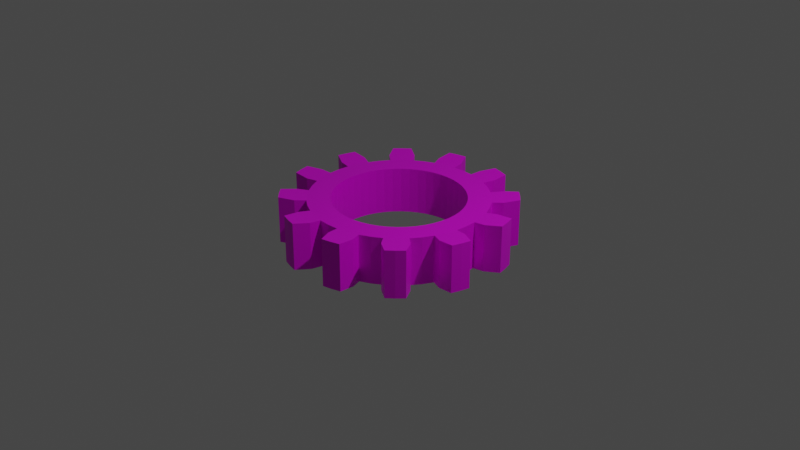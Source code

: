 # Source: gear_2_.blend  (saved by Blender 3.2.14; exported with 4.5.12 LTS)
import bpy
from mathutils import Matrix  # noqa: F401  (used for matrix-valued properties, if any)

bpy.ops.wm.read_factory_settings(use_empty=True)
scene = bpy.context.scene
scene.name = 'Scene'

# ---- collections
col_collection = bpy.data.collections.new('Collection'); scene.collection.children.link(col_collection)

# ---- images (referenced by path relative to the original .blend; pixels are not part of the script)
import os
ASSET_DIR = os.environ.get("B2B_ASSET_DIR", "")  # directory of the original .blend (textures are referenced by path, not embedded)
HERE = os.path.dirname(os.path.abspath(__file__))  # packed textures are extracted next to this script under _unpacked/

def load_image(name, relpath, width, height, colorspace="sRGB"):
    """Load a texture the original file referenced (path relative to the .blend, or extracted next to this script)."""
    p = next((c for c in (os.path.join(HERE, relpath), os.path.join(ASSET_DIR, relpath)) if relpath and os.path.exists(c)), "")
    if p:
        img = bpy.data.images.load(p, check_existing=True)
        img.name = name
    else:  # same state as the original file: an image datablock whose file is absent (Cycles renders it pink)
        img = bpy.data.images.new(name, width, height)
        img.source = "FILE"
        img.filepath = "//" + (relpath or name)
    img.colorspace_settings.name = colorspace
    return img
img_metal_webp = load_image('metal.webp', 'metal.webp', 1024, 1024, 'sRGB')

# ---- materials (node trees are filled in below, after node groups)
mat_material_001 = bpy.data.materials.new('Material.001')
mat_material_001.use_transparent_shadow = False

# ---- material node trees
mat_material_001.use_nodes = True; mat_material_001.node_tree.nodes.clear()
_N = mat_material_001.node_tree.nodes; _L = mat_material_001.node_tree.links
n0 = _N.new('ShaderNodeBsdfPrincipled'); n0.name = 'Principled BSDF'; n0.location = (10, 300)
n0.distribution = 'GGX'
n0.subsurface_method = 'RANDOM_WALK_SKIN'
n0.inputs[1].default_value = 0.4066
n0.inputs[3].default_value = 1.45
n0.inputs[11].default_value = 1.492
n0.inputs[27].default_value = (0.0, 0.0, 0.0, 1.0)
n0.inputs[28].default_value = 1.0
n1 = _N.new('ShaderNodeOutputMaterial'); n1.name = 'Material Output'; n1.location = (300, 300)
n2 = _N.new('ShaderNodeTexImage'); n2.name = 'Image Texture'; n2.location = (-280, 280)
n2.image = img_metal_webp
_L.new(n0.outputs[0], n1.inputs[0])
_L.new(n2.outputs[0], n0.inputs[0])
n1.is_active_output = True

# ---- world
world_world = bpy.data.worlds.new('World'); scene.world = world_world
world_world.use_nodes = True; world_world.node_tree.nodes.clear()
_N = world_world.node_tree.nodes; _L = world_world.node_tree.links
n0 = _N.new('ShaderNodeOutputWorld'); n0.name = 'World Output'; n0.location = (300, 300)
n1 = _N.new('ShaderNodeBackground'); n1.name = 'Background'; n1.location = (10, 300)
n1.inputs[0].default_value = (0.05088, 0.05088, 0.05088, 1.0)
_L.new(n1.outputs[0], n0.inputs[0])
n0.is_active_output = True
world_world.color = (0.05088, 0.05088, 0.05088)
world_world.use_sun_shadow = False
world_world.sun_shadow_jitter_overblur = 0.0

# ---- cameras
cam_camera = bpy.data.cameras.new('Camera')
cam_camera.clip_end = 100.0
cam_camera.ortho_scale = 7.314

# ---- lights
light_light = bpy.data.lights.new('Light', 'POINT')
light_light.transmission_factor = 0.0
light_light.energy = 1000.0
light_light.shadow_soft_size = 0.1
light_light.shadow_maximum_resolution = 0.006
light_light.use_absolute_resolution = True

# ---- meshes
me_gear_001 = bpy.data.meshes.new('Gear.001')
me_gear_001.from_pydata([(0.69, 0.0, -0.25), (0.6841, 0.09006, -0.25), (0.6665, 0.1786, -0.25), (0.6375, 0.2641, -0.25), (0.93, 0.0, -0.25), (0.922, 0.1214, -0.25), (0.8983, 0.2407, -0.25), (0.8592, 0.3559, -0.25), (1.041, 0.1371, -0.2433), (1.014, 0.2718, -0.2433), (0.9701, 0.4018, -0.2433), (1.191, 0.2155, -0.23), (1.169, 0.3132, -0.23), (1.139, 0.4087, -0.23), (0.6895, 0.000722, 0.25), (0.6835, 0.09071, 0.25), (0.6658, 0.1791, 0.25), (0.6367, 0.2645, 0.25), (0.9293, 0.0009732, 0.25), (0.9212, 0.1223, 0.25), (0.8974, 0.2415, 0.25), (0.8582, 0.3565, 0.25), (1.04, 0.138, 0.2567), (1.013, 0.2726, 0.2567), (0.9689, 0.4025, 0.2567), (1.19, 0.2166, 0.27), (1.168, 0.3142, 0.27), (1.138, 0.4096, 0.27), (0.5976, 0.345, -0.25), (0.5474, 0.42, -0.25), (0.4879, 0.4879, -0.25), (0.42, 0.5474, -0.25), (0.8054, 0.465, -0.25), (0.7378, 0.5661, -0.25), (0.6576, 0.6576, -0.25), (0.5661, 0.7378, -0.25), (0.833, 0.6392, -0.2433), (0.7425, 0.7425, -0.2433), (0.6392, 0.833, -0.2433), (0.9234, 0.782, -0.23), (0.8556, 0.8556, -0.23), (0.782, 0.9234, -0.23), (0.5967, 0.3454, 0.25), (0.5466, 0.4203, 0.25), (0.487, 0.488, 0.25), (0.4192, 0.5474, 0.25), (0.8043, 0.4655, 0.25), (0.7367, 0.5665, 0.25), (0.6564, 0.6578, 0.25), (0.565, 0.7379, 0.25), (0.8317, 0.6396, 0.2567), (0.7411, 0.7427, 0.2567), (0.6378, 0.8331, 0.2567), (0.9219, 0.7824, 0.27), (0.8541, 0.8559, 0.27), (0.7804, 0.9235, 0.27), (0.345, 0.5976, -0.25), (0.2641, 0.6375, -0.25), (0.1786, 0.6665, -0.25), (0.09006, 0.6841, -0.25), (0.465, 0.8054, -0.25), (0.3559, 0.8592, -0.25), (0.2407, 0.8983, -0.25), (0.1214, 0.922, -0.25), (0.4018, 0.9701, -0.2433), (0.2718, 1.014, -0.2433), (0.1371, 1.041, -0.2433), (0.4087, 1.139, -0.23), (0.3132, 1.169, -0.23), (0.2155, 1.191, -0.23), (0.3441, 0.5975, 0.25), (0.2632, 0.6373, 0.25), (0.1778, 0.6662, 0.25), (0.08928, 0.6837, 0.25), (0.4638, 0.8053, 0.25), (0.3547, 0.8589, 0.25), (0.2396, 0.8979, 0.25), (0.1203, 0.9215, 0.25), (0.4005, 0.9698, 0.2567), (0.2705, 1.014, 0.2567), (0.1359, 1.04, 0.2567), (0.4072, 1.138, 0.27), (0.3117, 1.168, 0.27), (0.2141, 1.19, 0.27), (4.225e-17, 0.69, -0.25), (-0.09006, 0.6841, -0.25), (-0.1786, 0.6665, -0.25), (-0.2641, 0.6375, -0.25), (5.695e-17, 0.93, -0.25), (-0.1214, 0.922, -0.25), (-0.2407, 0.8983, -0.25), (-0.3559, 0.8592, -0.25), (-0.1371, 1.041, -0.2433), (-0.2718, 1.014, -0.2433), (-0.4018, 0.9701, -0.2433), (-0.2155, 1.191, -0.23), (-0.3132, 1.169, -0.23), (-0.4087, 1.139, -0.23), (-0.000722, 0.6895, 0.25), (-0.09071, 0.6835, 0.25), (-0.1791, 0.6658, 0.25), (-0.2645, 0.6367, 0.25), (-0.0009732, 0.9293, 0.25), (-0.1223, 0.9212, 0.25), (-0.2415, 0.8974, 0.25), (-0.3565, 0.8582, 0.25), (-0.138, 1.04, 0.2567), (-0.2726, 1.013, 0.2567), (-0.4025, 0.9689, 0.2567), (-0.2166, 1.19, 0.27), (-0.3142, 1.168, 0.27), (-0.4096, 1.138, 0.27), (-0.345, 0.5976, -0.25), (-0.42, 0.5474, -0.25), (-0.4879, 0.4879, -0.25), (-0.5474, 0.42, -0.25), (-0.465, 0.8054, -0.25), (-0.5661, 0.7378, -0.25), (-0.6576, 0.6576, -0.25), (-0.7378, 0.5661, -0.25), (-0.6392, 0.833, -0.2433), (-0.7425, 0.7425, -0.2433), (-0.833, 0.6392, -0.2433), (-0.782, 0.9234, -0.23), (-0.8556, 0.8556, -0.23), (-0.9234, 0.782, -0.23), (-0.3454, 0.5967, 0.25), (-0.4203, 0.5466, 0.25), (-0.488, 0.487, 0.25), (-0.5474, 0.4192, 0.25), (-0.4655, 0.8043, 0.25), (-0.5665, 0.7367, 0.25), (-0.6578, 0.6564, 0.25), (-0.7379, 0.565, 0.25), (-0.6396, 0.8317, 0.2567), (-0.7427, 0.7411, 0.2567), (-0.8331, 0.6378, 0.2567), (-0.7824, 0.9219, 0.27), (-0.8559, 0.8541, 0.27), (-0.9235, 0.7804, 0.27), (-0.5976, 0.345, -0.25), (-0.6375, 0.2641, -0.25), (-0.6665, 0.1786, -0.25), (-0.6841, 0.09006, -0.25), (-0.8054, 0.465, -0.25), (-0.8592, 0.3559, -0.25), (-0.8983, 0.2407, -0.25), (-0.922, 0.1214, -0.25), (-0.9701, 0.4018, -0.2433), (-1.014, 0.2718, -0.2433), (-1.041, 0.1371, -0.2433), (-1.139, 0.4087, -0.23), (-1.169, 0.3132, -0.23), (-1.191, 0.2155, -0.23), (-0.5975, 0.3441, 0.25), (-0.6373, 0.2632, 0.25), (-0.6662, 0.1778, 0.25), (-0.6837, 0.08928, 0.25), (-0.8053, 0.4638, 0.25), (-0.8589, 0.3547, 0.25), (-0.8979, 0.2396, 0.25), (-0.9215, 0.1203, 0.25), (-0.9698, 0.4005, 0.2567), (-1.014, 0.2705, 0.2567), (-1.04, 0.1359, 0.2567), (-1.138, 0.4072, 0.27), (-1.168, 0.3117, 0.27), (-1.19, 0.2141, 0.27), (-0.69, 8.45e-17, -0.25), (-0.6841, -0.09006, -0.25), (-0.6665, -0.1786, -0.25), (-0.6375, -0.2641, -0.25), (-0.93, 1.139e-16, -0.25), (-0.922, -0.1214, -0.25), (-0.8983, -0.2407, -0.25), (-0.8592, -0.3559, -0.25), (-1.041, -0.1371, -0.2433), (-1.014, -0.2718, -0.2433), (-0.9701, -0.4018, -0.2433), (-1.191, -0.2155, -0.23), (-1.169, -0.3132, -0.23), (-1.139, -0.4087, -0.23), (-0.6895, -0.000722, 0.25), (-0.6835, -0.09071, 0.25), (-0.6658, -0.1791, 0.25), (-0.6367, -0.2645, 0.25), (-0.9293, -0.0009732, 0.25), (-0.9212, -0.1223, 0.25), (-0.8974, -0.2415, 0.25), (-0.8582, -0.3565, 0.25), (-1.04, -0.138, 0.2567), (-1.013, -0.2726, 0.2567), (-0.9689, -0.4025, 0.2567), (-1.19, -0.2166, 0.27), (-1.168, -0.3142, 0.27), (-1.138, -0.4096, 0.27), (-0.5976, -0.345, -0.25), (-0.5474, -0.42, -0.25), (-0.4879, -0.4879, -0.25), (-0.42, -0.5474, -0.25), (-0.8054, -0.465, -0.25), (-0.7378, -0.5661, -0.25), (-0.6576, -0.6576, -0.25), (-0.5661, -0.7378, -0.25), (-0.833, -0.6392, -0.2433), (-0.7425, -0.7425, -0.2433), (-0.6392, -0.833, -0.2433), (-0.9234, -0.782, -0.23), (-0.8556, -0.8556, -0.23), (-0.782, -0.9234, -0.23), (-0.5967, -0.3454, 0.25), (-0.5466, -0.4203, 0.25), (-0.487, -0.488, 0.25), (-0.4192, -0.5474, 0.25), (-0.8043, -0.4655, 0.25), (-0.7367, -0.5665, 0.25), (-0.6564, -0.6578, 0.25), (-0.565, -0.7379, 0.25), (-0.8317, -0.6396, 0.2567), (-0.7411, -0.7427, 0.2567), (-0.6378, -0.8331, 0.2567), (-0.9219, -0.7824, 0.27), (-0.8541, -0.8559, 0.27), (-0.7804, -0.9235, 0.27), (-0.345, -0.5976, -0.25), (-0.2641, -0.6375, -0.25), (-0.1786, -0.6665, -0.25), (-0.09006, -0.6841, -0.25), (-0.465, -0.8054, -0.25), (-0.3559, -0.8592, -0.25), (-0.2407, -0.8983, -0.25), (-0.1214, -0.922, -0.25), (-0.4018, -0.9701, -0.2433), (-0.2718, -1.014, -0.2433), (-0.1371, -1.041, -0.2433), (-0.4087, -1.139, -0.23), (-0.3132, -1.169, -0.23), (-0.2155, -1.191, -0.23), (-0.3441, -0.5975, 0.25), (-0.2632, -0.6373, 0.25), (-0.1778, -0.6662, 0.25), (-0.08928, -0.6837, 0.25), (-0.4638, -0.8053, 0.25), (-0.3547, -0.8589, 0.25), (-0.2396, -0.8979, 0.25), (-0.1203, -0.9215, 0.25), (-0.4005, -0.9698, 0.2567), (-0.2705, -1.014, 0.2567), (-0.1359, -1.04, 0.2567), (-0.4072, -1.138, 0.27), (-0.3117, -1.168, 0.27), (-0.2141, -1.19, 0.27), (-1.268e-16, -0.69, -0.25), (0.09006, -0.6841, -0.25), (0.1786, -0.6665, -0.25), (0.2641, -0.6375, -0.25), (-1.708e-16, -0.93, -0.25), (0.1214, -0.922, -0.25), (0.2407, -0.8983, -0.25), (0.3559, -0.8592, -0.25), (0.1371, -1.041, -0.2433), (0.2718, -1.014, -0.2433), (0.4018, -0.9701, -0.2433), (0.2155, -1.191, -0.23), (0.3132, -1.169, -0.23), (0.4087, -1.139, -0.23), (0.000722, -0.6895, 0.25), (0.09071, -0.6835, 0.25), (0.1791, -0.6658, 0.25), (0.2645, -0.6367, 0.25), (0.0009732, -0.9293, 0.25), (0.1223, -0.9212, 0.25), (0.2415, -0.8974, 0.25), (0.3565, -0.8582, 0.25), (0.138, -1.04, 0.2567), (0.2726, -1.013, 0.2567), (0.4025, -0.9689, 0.2567), (0.2166, -1.19, 0.27), (0.3142, -1.168, 0.27), (0.4096, -1.138, 0.27), (0.345, -0.5976, -0.25), (0.42, -0.5474, -0.25), (0.4879, -0.4879, -0.25), (0.5474, -0.42, -0.25), (0.465, -0.8054, -0.25), (0.5661, -0.7378, -0.25), (0.6576, -0.6576, -0.25), (0.7378, -0.5661, -0.25), (0.6392, -0.833, -0.2433), (0.7425, -0.7425, -0.2433), (0.833, -0.6392, -0.2433), (0.782, -0.9234, -0.23), (0.8556, -0.8556, -0.23), (0.9234, -0.782, -0.23), (0.3454, -0.5967, 0.25), (0.4203, -0.5466, 0.25), (0.488, -0.487, 0.25), (0.5474, -0.4192, 0.25), (0.4655, -0.8043, 0.25), (0.5665, -0.7367, 0.25), (0.6578, -0.6564, 0.25), (0.7379, -0.565, 0.25), (0.6396, -0.8317, 0.2567), (0.7427, -0.7411, 0.2567), (0.8331, -0.6378, 0.2567), (0.7824, -0.9219, 0.27), (0.8559, -0.8541, 0.27), (0.9235, -0.7804, 0.27), (0.5976, -0.345, -0.25), (0.6375, -0.2641, -0.25), (0.6665, -0.1786, -0.25), (0.6841, -0.09006, -0.25), (0.8054, -0.465, -0.25), (0.8592, -0.3559, -0.25), (0.8983, -0.2407, -0.25), (0.922, -0.1214, -0.25), (0.9701, -0.4018, -0.2433), (1.014, -0.2718, -0.2433), (1.041, -0.1371, -0.2433), (1.139, -0.4087, -0.23), (1.169, -0.3132, -0.23), (1.191, -0.2155, -0.23), (0.5975, -0.3441, 0.25), (0.6373, -0.2632, 0.25), (0.6662, -0.1778, 0.25), (0.6837, -0.08928, 0.25), (0.8053, -0.4638, 0.25), (0.8589, -0.3547, 0.25), (0.8979, -0.2396, 0.25), (0.9215, -0.1203, 0.25), (0.9698, -0.4005, 0.2567), (1.014, -0.2705, 0.2567), (1.04, -0.1359, 0.2567), (1.138, -0.4072, 0.27), (1.168, -0.3117, 0.27), (1.19, -0.2141, 0.27)], [], [(4, 0, 1, 5), (5, 1, 2, 6), (6, 2, 3, 7), (8, 5, 6, 9), (9, 6, 7, 10), (11, 8, 9, 12), (12, 9, 10, 13), (14, 18, 19, 15), (15, 19, 20, 16), (16, 20, 21, 17), (19, 22, 23, 20), (20, 23, 24, 21), (22, 25, 26, 23), (23, 26, 27, 24), (18, 4, 5, 19), (19, 5, 8, 22), (22, 8, 11, 25), (25, 11, 12, 26), (26, 12, 13, 27), (27, 13, 10, 24), (24, 10, 7, 21), (32, 28, 29, 33), (33, 29, 30, 34), (34, 30, 31, 35), (36, 33, 34, 37), (37, 34, 35, 38), (39, 36, 37, 40), (40, 37, 38, 41), (42, 46, 47, 43), (43, 47, 48, 44), (44, 48, 49, 45), (47, 50, 51, 48), (48, 51, 52, 49), (50, 53, 54, 51), (51, 54, 55, 52), (46, 32, 33, 47), (47, 33, 36, 50), (50, 36, 39, 53), (53, 39, 40, 54), (54, 40, 41, 55), (55, 41, 38, 52), (52, 38, 35, 49), (3, 28, 32, 7), (7, 32, 46, 21), (21, 46, 42, 17), (60, 56, 57, 61), (61, 57, 58, 62), (62, 58, 59, 63), (64, 61, 62, 65), (65, 62, 63, 66), (67, 64, 65, 68), (68, 65, 66, 69), (70, 74, 75, 71), (71, 75, 76, 72), (72, 76, 77, 73), (75, 78, 79, 76), (76, 79, 80, 77), (78, 81, 82, 79), (79, 82, 83, 80), (74, 60, 61, 75), (75, 61, 64, 78), (78, 64, 67, 81), (81, 67, 68, 82), (82, 68, 69, 83), (83, 69, 66, 80), (80, 66, 63, 77), (31, 56, 60, 35), (35, 60, 74, 49), (49, 74, 70, 45), (88, 84, 85, 89), (89, 85, 86, 90), (90, 86, 87, 91), (92, 89, 90, 93), (93, 90, 91, 94), (95, 92, 93, 96), (96, 93, 94, 97), (98, 102, 103, 99), (99, 103, 104, 100), (100, 104, 105, 101), (103, 106, 107, 104), (104, 107, 108, 105), (106, 109, 110, 107), (107, 110, 111, 108), (102, 88, 89, 103), (103, 89, 92, 106), (106, 92, 95, 109), (109, 95, 96, 110), (110, 96, 97, 111), (111, 97, 94, 108), (108, 94, 91, 105), (59, 84, 88, 63), (63, 88, 102, 77), (77, 102, 98, 73), (116, 112, 113, 117), (117, 113, 114, 118), (118, 114, 115, 119), (120, 117, 118, 121), (121, 118, 119, 122), (123, 120, 121, 124), (124, 121, 122, 125), (126, 130, 131, 127), (127, 131, 132, 128), (128, 132, 133, 129), (131, 134, 135, 132), (132, 135, 136, 133), (134, 137, 138, 135), (135, 138, 139, 136), (130, 116, 117, 131), (131, 117, 120, 134), (134, 120, 123, 137), (137, 123, 124, 138), (138, 124, 125, 139), (139, 125, 122, 136), (136, 122, 119, 133), (87, 112, 116, 91), (91, 116, 130, 105), (105, 130, 126, 101), (144, 140, 141, 145), (145, 141, 142, 146), (146, 142, 143, 147), (148, 145, 146, 149), (149, 146, 147, 150), (151, 148, 149, 152), (152, 149, 150, 153), (154, 158, 159, 155), (155, 159, 160, 156), (156, 160, 161, 157), (159, 162, 163, 160), (160, 163, 164, 161), (162, 165, 166, 163), (163, 166, 167, 164), (158, 144, 145, 159), (159, 145, 148, 162), (162, 148, 151, 165), (165, 151, 152, 166), (166, 152, 153, 167), (167, 153, 150, 164), (164, 150, 147, 161), (115, 140, 144, 119), (119, 144, 158, 133), (133, 158, 154, 129), (172, 168, 169, 173), (173, 169, 170, 174), (174, 170, 171, 175), (176, 173, 174, 177), (177, 174, 175, 178), (179, 176, 177, 180), (180, 177, 178, 181), (182, 186, 187, 183), (183, 187, 188, 184), (184, 188, 189, 185), (187, 190, 191, 188), (188, 191, 192, 189), (190, 193, 194, 191), (191, 194, 195, 192), (186, 172, 173, 187), (187, 173, 176, 190), (190, 176, 179, 193), (193, 179, 180, 194), (194, 180, 181, 195), (195, 181, 178, 192), (192, 178, 175, 189), (143, 168, 172, 147), (147, 172, 186, 161), (161, 186, 182, 157), (200, 196, 197, 201), (201, 197, 198, 202), (202, 198, 199, 203), (204, 201, 202, 205), (205, 202, 203, 206), (207, 204, 205, 208), (208, 205, 206, 209), (210, 214, 215, 211), (211, 215, 216, 212), (212, 216, 217, 213), (215, 218, 219, 216), (216, 219, 220, 217), (218, 221, 222, 219), (219, 222, 223, 220), (214, 200, 201, 215), (215, 201, 204, 218), (218, 204, 207, 221), (221, 207, 208, 222), (222, 208, 209, 223), (223, 209, 206, 220), (220, 206, 203, 217), (171, 196, 200, 175), (175, 200, 214, 189), (189, 214, 210, 185), (228, 224, 225, 229), (229, 225, 226, 230), (230, 226, 227, 231), (232, 229, 230, 233), (233, 230, 231, 234), (235, 232, 233, 236), (236, 233, 234, 237), (238, 242, 243, 239), (239, 243, 244, 240), (240, 244, 245, 241), (243, 246, 247, 244), (244, 247, 248, 245), (246, 249, 250, 247), (247, 250, 251, 248), (242, 228, 229, 243), (243, 229, 232, 246), (246, 232, 235, 249), (249, 235, 236, 250), (250, 236, 237, 251), (251, 237, 234, 248), (248, 234, 231, 245), (199, 224, 228, 203), (203, 228, 242, 217), (217, 242, 238, 213), (256, 252, 253, 257), (257, 253, 254, 258), (258, 254, 255, 259), (260, 257, 258, 261), (261, 258, 259, 262), (263, 260, 261, 264), (264, 261, 262, 265), (266, 270, 271, 267), (267, 271, 272, 268), (268, 272, 273, 269), (271, 274, 275, 272), (272, 275, 276, 273), (274, 277, 278, 275), (275, 278, 279, 276), (270, 256, 257, 271), (271, 257, 260, 274), (274, 260, 263, 277), (277, 263, 264, 278), (278, 264, 265, 279), (279, 265, 262, 276), (276, 262, 259, 273), (227, 252, 256, 231), (231, 256, 270, 245), (245, 270, 266, 241), (284, 280, 281, 285), (285, 281, 282, 286), (286, 282, 283, 287), (288, 285, 286, 289), (289, 286, 287, 290), (291, 288, 289, 292), (292, 289, 290, 293), (294, 298, 299, 295), (295, 299, 300, 296), (296, 300, 301, 297), (299, 302, 303, 300), (300, 303, 304, 301), (302, 305, 306, 303), (303, 306, 307, 304), (298, 284, 285, 299), (299, 285, 288, 302), (302, 288, 291, 305), (305, 291, 292, 306), (306, 292, 293, 307), (307, 293, 290, 304), (304, 290, 287, 301), (255, 280, 284, 259), (259, 284, 298, 273), (273, 298, 294, 269), (312, 308, 309, 313), (313, 309, 310, 314), (314, 310, 311, 315), (316, 313, 314, 317), (317, 314, 315, 318), (319, 316, 317, 320), (320, 317, 318, 321), (322, 326, 327, 323), (323, 327, 328, 324), (324, 328, 329, 325), (327, 330, 331, 328), (328, 331, 332, 329), (330, 333, 334, 331), (331, 334, 335, 332), (326, 312, 313, 327), (327, 313, 316, 330), (330, 316, 319, 333), (333, 319, 320, 334), (334, 320, 321, 335), (335, 321, 318, 332), (332, 318, 315, 329), (283, 308, 312, 287), (287, 312, 326, 301), (301, 326, 322, 297), (311, 0, 4, 315), (315, 4, 18, 329), (329, 18, 14, 325), (101, 87, 86, 100), (100, 86, 85, 99), (99, 85, 84, 98), (98, 84, 59, 73), (73, 59, 58, 72), (58, 57, 71, 72), (126, 112, 87, 101), (113, 112, 126, 127), (114, 113, 127, 128), (129, 115, 114, 128), (154, 140, 115, 129), (155, 141, 140, 154), (156, 142, 141, 155), (157, 143, 142, 156), (182, 168, 143, 157), (169, 168, 182, 183), (170, 169, 183, 184), (185, 171, 170, 184), (210, 196, 171, 185), (211, 197, 196, 210), (212, 198, 197, 211), (213, 199, 198, 212), (238, 224, 199, 213), (225, 224, 238, 239), (226, 225, 239, 240), (241, 227, 226, 240), (266, 252, 227, 241), (267, 253, 252, 266), (268, 254, 253, 267), (269, 255, 254, 268), (294, 280, 255, 269), (281, 280, 294, 295), (282, 281, 295, 296), (297, 283, 282, 296), (322, 308, 283, 297), (323, 309, 308, 322), (324, 310, 309, 323), (325, 311, 310, 324), (311, 325, 14, 0), (1, 0, 14, 15), (2, 1, 15, 16), (17, 3, 2, 16), (42, 28, 3, 17), (43, 29, 28, 42), (44, 30, 29, 43), (45, 31, 30, 44), (70, 56, 31, 45), (57, 56, 70, 71)])
me_gear_001.materials.append(mat_material_001)
me_gear_001.update()

# ---- objects
ob_light = bpy.data.objects.new('Light', light_light)
ob_camera = bpy.data.objects.new('Camera', cam_camera)
ob_gear_001 = bpy.data.objects.new('Gear.001', me_gear_001)

# ---- transforms, parenting, visibility, modifiers, constraints
ob_light.location = (4.076, 1.005, 5.904)
ob_light.rotation_euler = (0.6503, 0.05522, 1.866)
ob_light.lock_rotations_4d = False
ob_light.empty_display_type = 'ARROWS'
ob_light.color = (0.0, 0.0, 0.0, 0.0)
ob_light.lineart.crease_threshold = 0.0
ob_camera.location = (7.359, -6.926, 4.958)
ob_camera.rotation_euler = (1.109, 0.0, 0.8149)
ob_camera.lock_rotations_4d = False
ob_camera.empty_display_type = 'ARROWS'
ob_camera.color = (0.0, 0.0, 0.0, 0.0)
ob_camera.display_type = 'WIRE'
ob_camera.lineart.crease_threshold = 0.0
ob_gear_001.location = (0.0, 0.0, 0.0)
_vg = ob_gear_001.vertex_groups.new(name='Tips')
_vg = ob_gear_001.vertex_groups.new(name='Valleys')

# ---- collection membership
col_collection.objects.link(ob_light)
col_collection.objects.link(ob_camera)
col_collection.objects.link(ob_gear_001)

# ---- scene / render settings (as saved in the file)
scene.camera = ob_camera
scene.frame_start = 1; scene.frame_end = 250; scene.frame_set(1)
scene.render.engine = 'BLENDER_EEVEE_NEXT'
scene.cycles.sampling_pattern = 'TABULATED_SOBOL'
scene.cycles.use_light_tree = False
scene.view_settings.view_transform = 'Filmic'
bpy.context.view_layer.update()

